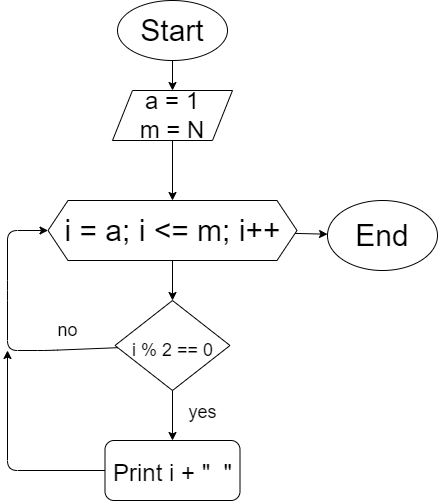

The diagram above was exported from draw.io. Its source (the exported page's mxGraphModel, read from the mxfile embedded in the PNG):
<mxGraphModel dx="1370" dy="548" grid="1" gridSize="10" guides="1" tooltips="1" connect="1" arrows="1" fold="1" page="1" pageScale="1" pageWidth="850" pageHeight="1100" math="0" shadow="0">
  <root>
    <mxCell id="0" />
    <mxCell id="1" parent="0" />
    <mxCell id="14" value="" style="edgeStyle=none;html=1;fontSize=24;" parent="1" source="2" target="13" edge="1">
      <mxGeometry relative="1" as="geometry" />
    </mxCell>
    <mxCell id="2" value="&lt;font style=&quot;font-size: 30px;&quot;&gt;Start&lt;/font&gt;" style="ellipse;whiteSpace=wrap;html=1;" parent="1" vertex="1">
      <mxGeometry x="310" y="10" width="110" height="60" as="geometry" />
    </mxCell>
    <mxCell id="12" value="" style="edgeStyle=none;html=1;fontSize=24;" parent="1" source="6" target="11" edge="1">
      <mxGeometry relative="1" as="geometry" />
    </mxCell>
    <mxCell id="17" value="" style="edgeStyle=none;html=1;fontSize=24;" parent="1" source="6" target="16" edge="1">
      <mxGeometry relative="1" as="geometry" />
    </mxCell>
    <mxCell id="6" value="i = a; i &amp;lt;= m; i++" style="shape=hexagon;perimeter=hexagonPerimeter2;whiteSpace=wrap;html=1;fixedSize=1;fontSize=30;" parent="1" vertex="1">
      <mxGeometry x="240.5" y="210" width="249" height="60" as="geometry" />
    </mxCell>
    <mxCell id="11" value="End" style="ellipse;whiteSpace=wrap;html=1;fontSize=30;" parent="1" vertex="1">
      <mxGeometry x="520" y="210" width="110" height="70" as="geometry" />
    </mxCell>
    <mxCell id="15" value="" style="edgeStyle=none;html=1;fontSize=24;" parent="1" source="13" target="6" edge="1">
      <mxGeometry relative="1" as="geometry" />
    </mxCell>
    <mxCell id="13" value="&lt;font style=&quot;font-size: 24px;&quot;&gt;a = 1&lt;br&gt;m = N&lt;br&gt;&lt;/font&gt;" style="shape=parallelogram;perimeter=parallelogramPerimeter;whiteSpace=wrap;html=1;fixedSize=1;" parent="1" vertex="1">
      <mxGeometry x="305" y="100" width="120" height="50" as="geometry" />
    </mxCell>
    <mxCell id="18" style="edgeStyle=none;html=1;entryX=0;entryY=0.5;entryDx=0;entryDy=0;fontSize=18;" parent="1" source="16" target="6" edge="1">
      <mxGeometry relative="1" as="geometry">
        <Array as="points">
          <mxPoint x="240" y="360" />
          <mxPoint x="200" y="360" />
          <mxPoint x="200" y="300" />
          <mxPoint x="200" y="240" />
        </Array>
      </mxGeometry>
    </mxCell>
    <mxCell id="21" value="" style="edgeStyle=none;html=1;fontSize=18;" parent="1" source="16" target="20" edge="1">
      <mxGeometry relative="1" as="geometry" />
    </mxCell>
    <mxCell id="16" value="&lt;font style=&quot;font-size: 18px;&quot;&gt;i % 2 == 0&lt;/font&gt;" style="rhombus;whiteSpace=wrap;html=1;fontSize=30;" parent="1" vertex="1">
      <mxGeometry x="307.5" y="310" width="115" height="90" as="geometry" />
    </mxCell>
    <mxCell id="19" value="no" style="text;html=1;align=center;verticalAlign=middle;resizable=0;points=[];autosize=1;strokeColor=none;fillColor=none;fontSize=18;" parent="1" vertex="1">
      <mxGeometry x="240" y="320" width="40" height="40" as="geometry" />
    </mxCell>
    <mxCell id="22" style="edgeStyle=none;html=1;fontSize=24;" parent="1" source="20" edge="1">
      <mxGeometry relative="1" as="geometry">
        <mxPoint x="200" y="360" as="targetPoint" />
        <Array as="points">
          <mxPoint x="200" y="480" />
        </Array>
      </mxGeometry>
    </mxCell>
    <mxCell id="20" value="&lt;font style=&quot;font-size: 24px;&quot;&gt;Print i + &quot;&amp;nbsp; &quot;&lt;/font&gt;" style="rounded=1;whiteSpace=wrap;html=1;fontSize=30;" parent="1" vertex="1">
      <mxGeometry x="297.5" y="450" width="135" height="60" as="geometry" />
    </mxCell>
    <mxCell id="23" value="&lt;font style=&quot;font-size: 18px;&quot;&gt;yes&lt;/font&gt;" style="text;html=1;align=center;verticalAlign=middle;resizable=0;points=[];autosize=1;strokeColor=none;fillColor=none;fontSize=24;" parent="1" vertex="1">
      <mxGeometry x="370" y="400" width="50" height="40" as="geometry" />
    </mxCell>
  </root>
</mxGraphModel>